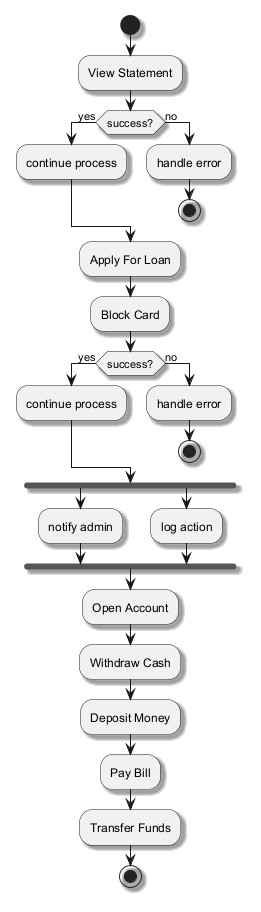

The diagram above was rendered by PlantUML. Its source (embedded in the PNG):
@startuml
skinparam backgroundColor #FFFFFF
skinparam classBackgroundColor #E8F4FA
skinparam classBorderColor #2C7DA0
skinparam shadowing true
start
:View Statement;
if (success?) then (yes)
:continue process;
else (no)
:handle error;
stop
endif
:Apply For Loan;
:Block Card;
if (success?) then (yes)
:continue process;
else (no)
:handle error;
stop
endif
fork
:notify admin;
fork again
:log action;
end fork
:Open Account;
:Withdraw Cash;
:Deposit Money;
:Pay Bill;
:Transfer Funds;
stop
@enduml